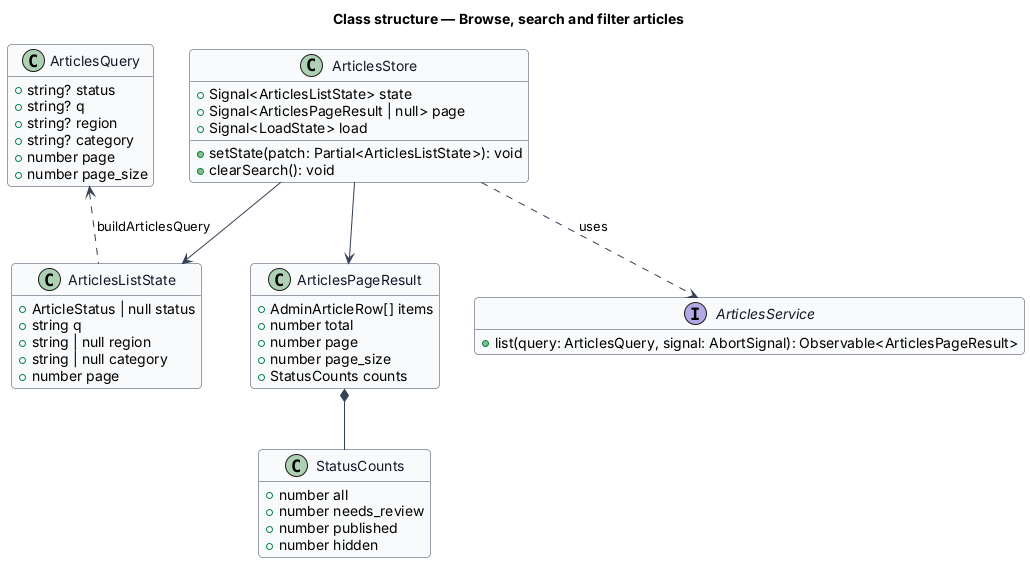

The diagram above was rendered by PlantUML. Its source (embedded in the PNG):
@startuml
skinparam backgroundColor #FFFFFF
skinparam shadowing false
skinparam roundcorner 8
skinparam defaultFontName Arial
skinparam ArrowColor #344054
skinparam class {
  BorderColor #344054
  FontColor #101828
  BackgroundColor #F9FAFB
}
hide empty members
title Class structure — Browse, search and filter articles

class ArticlesListState {
  +ArticleStatus | null status
  +string q
  +string | null region
  +string | null category
  +number page
}
class ArticlesQuery {
  +string? status
  +string? q
  +string? region
  +string? category
  +number page
  +number page_size
}
class ArticlesPageResult {
  +AdminArticleRow[] items
  +number total
  +number page
  +number page_size
  +StatusCounts counts
}
class StatusCounts {
  +number all
  +number needs_review
  +number published
  +number hidden
}
class ArticlesStore {
  +Signal<ArticlesListState> state
  +Signal<ArticlesPageResult | null> page
  +Signal<LoadState> load
  +setState(patch: Partial<ArticlesListState>): void
  +clearSearch(): void
}
interface ArticlesService {
  +list(query: ArticlesQuery, signal: AbortSignal): Observable<ArticlesPageResult>
}
ArticlesStore --> ArticlesListState
ArticlesStore --> ArticlesPageResult
ArticlesStore ..> ArticlesService : uses
ArticlesQuery <.. ArticlesListState : buildArticlesQuery
ArticlesPageResult *-- StatusCounts
@enduml